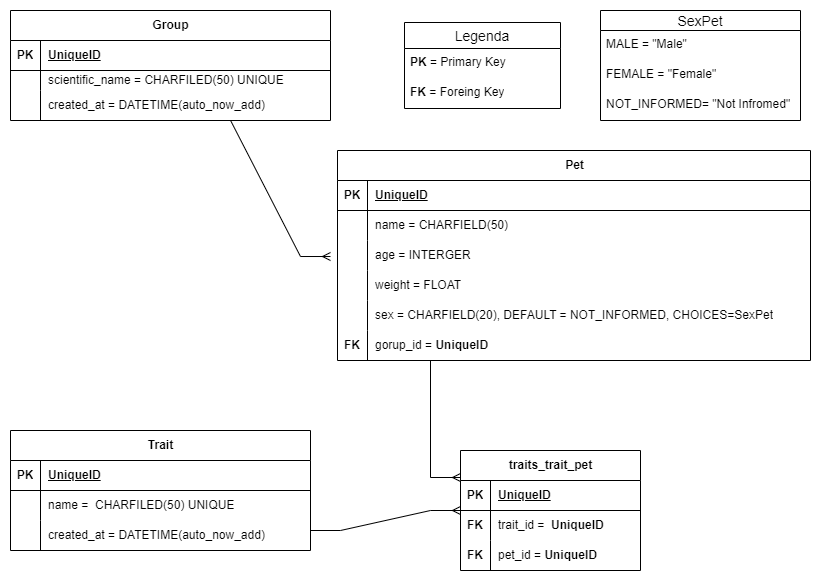

The diagram above was exported from draw.io. Its source (the exported page's mxGraphModel, read from the mxfile embedded in the PNG):
<mxGraphModel dx="1290" dy="600" grid="1" gridSize="10" guides="1" tooltips="1" connect="1" arrows="1" fold="1" page="1" pageScale="1" pageWidth="827" pageHeight="1169" math="0" shadow="0">
  <root>
    <mxCell id="0" />
    <mxCell id="1" parent="0" />
    <mxCell id="q-Ja10oGzEWBf-mvspyI-1" value="Pet" style="shape=table;startSize=30;container=1;collapsible=1;childLayout=tableLayout;fixedRows=1;rowLines=0;fontStyle=1;align=center;resizeLast=1;html=1;" vertex="1" parent="1">
      <mxGeometry x="347" y="240" width="473" height="210" as="geometry" />
    </mxCell>
    <mxCell id="q-Ja10oGzEWBf-mvspyI-2" value="" style="shape=tableRow;horizontal=0;startSize=0;swimlaneHead=0;swimlaneBody=0;fillColor=none;collapsible=0;dropTarget=0;points=[[0,0.5],[1,0.5]];portConstraint=eastwest;top=0;left=0;right=0;bottom=1;" vertex="1" parent="q-Ja10oGzEWBf-mvspyI-1">
      <mxGeometry y="30" width="473" height="30" as="geometry" />
    </mxCell>
    <mxCell id="q-Ja10oGzEWBf-mvspyI-3" value="PK" style="shape=partialRectangle;connectable=0;fillColor=none;top=0;left=0;bottom=0;right=0;fontStyle=1;overflow=hidden;whiteSpace=wrap;html=1;" vertex="1" parent="q-Ja10oGzEWBf-mvspyI-2">
      <mxGeometry width="30" height="30" as="geometry">
        <mxRectangle width="30" height="30" as="alternateBounds" />
      </mxGeometry>
    </mxCell>
    <mxCell id="q-Ja10oGzEWBf-mvspyI-4" value="UniqueID" style="shape=partialRectangle;connectable=0;fillColor=none;top=0;left=0;bottom=0;right=0;align=left;spacingLeft=6;fontStyle=5;overflow=hidden;whiteSpace=wrap;html=1;" vertex="1" parent="q-Ja10oGzEWBf-mvspyI-2">
      <mxGeometry x="30" width="443" height="30" as="geometry">
        <mxRectangle width="443" height="30" as="alternateBounds" />
      </mxGeometry>
    </mxCell>
    <mxCell id="q-Ja10oGzEWBf-mvspyI-5" value="" style="shape=tableRow;horizontal=0;startSize=0;swimlaneHead=0;swimlaneBody=0;fillColor=none;collapsible=0;dropTarget=0;points=[[0,0.5],[1,0.5]];portConstraint=eastwest;top=0;left=0;right=0;bottom=0;" vertex="1" parent="q-Ja10oGzEWBf-mvspyI-1">
      <mxGeometry y="60" width="473" height="30" as="geometry" />
    </mxCell>
    <mxCell id="q-Ja10oGzEWBf-mvspyI-6" value="" style="shape=partialRectangle;connectable=0;fillColor=none;top=0;left=0;bottom=0;right=0;editable=1;overflow=hidden;whiteSpace=wrap;html=1;" vertex="1" parent="q-Ja10oGzEWBf-mvspyI-5">
      <mxGeometry width="30" height="30" as="geometry">
        <mxRectangle width="30" height="30" as="alternateBounds" />
      </mxGeometry>
    </mxCell>
    <mxCell id="q-Ja10oGzEWBf-mvspyI-7" value="name = CHARFIELD(50)" style="shape=partialRectangle;connectable=0;fillColor=none;top=0;left=0;bottom=0;right=0;align=left;spacingLeft=6;overflow=hidden;whiteSpace=wrap;html=1;" vertex="1" parent="q-Ja10oGzEWBf-mvspyI-5">
      <mxGeometry x="30" width="443" height="30" as="geometry">
        <mxRectangle width="443" height="30" as="alternateBounds" />
      </mxGeometry>
    </mxCell>
    <mxCell id="q-Ja10oGzEWBf-mvspyI-8" value="" style="shape=tableRow;horizontal=0;startSize=0;swimlaneHead=0;swimlaneBody=0;fillColor=none;collapsible=0;dropTarget=0;points=[[0,0.5],[1,0.5]];portConstraint=eastwest;top=0;left=0;right=0;bottom=0;" vertex="1" parent="q-Ja10oGzEWBf-mvspyI-1">
      <mxGeometry y="90" width="473" height="30" as="geometry" />
    </mxCell>
    <mxCell id="q-Ja10oGzEWBf-mvspyI-9" value="" style="shape=partialRectangle;connectable=0;fillColor=none;top=0;left=0;bottom=0;right=0;editable=1;overflow=hidden;whiteSpace=wrap;html=1;" vertex="1" parent="q-Ja10oGzEWBf-mvspyI-8">
      <mxGeometry width="30" height="30" as="geometry">
        <mxRectangle width="30" height="30" as="alternateBounds" />
      </mxGeometry>
    </mxCell>
    <mxCell id="q-Ja10oGzEWBf-mvspyI-10" value="age = INTERGER" style="shape=partialRectangle;connectable=0;fillColor=none;top=0;left=0;bottom=0;right=0;align=left;spacingLeft=6;overflow=hidden;whiteSpace=wrap;html=1;" vertex="1" parent="q-Ja10oGzEWBf-mvspyI-8">
      <mxGeometry x="30" width="443" height="30" as="geometry">
        <mxRectangle width="443" height="30" as="alternateBounds" />
      </mxGeometry>
    </mxCell>
    <mxCell id="q-Ja10oGzEWBf-mvspyI-11" value="" style="shape=tableRow;horizontal=0;startSize=0;swimlaneHead=0;swimlaneBody=0;fillColor=none;collapsible=0;dropTarget=0;points=[[0,0.5],[1,0.5]];portConstraint=eastwest;top=0;left=0;right=0;bottom=0;" vertex="1" parent="q-Ja10oGzEWBf-mvspyI-1">
      <mxGeometry y="120" width="473" height="30" as="geometry" />
    </mxCell>
    <mxCell id="q-Ja10oGzEWBf-mvspyI-12" value="" style="shape=partialRectangle;connectable=0;fillColor=none;top=0;left=0;bottom=0;right=0;editable=1;overflow=hidden;whiteSpace=wrap;html=1;" vertex="1" parent="q-Ja10oGzEWBf-mvspyI-11">
      <mxGeometry width="30" height="30" as="geometry">
        <mxRectangle width="30" height="30" as="alternateBounds" />
      </mxGeometry>
    </mxCell>
    <mxCell id="q-Ja10oGzEWBf-mvspyI-13" value="weight = FLOAT" style="shape=partialRectangle;connectable=0;fillColor=none;top=0;left=0;bottom=0;right=0;align=left;spacingLeft=6;overflow=hidden;whiteSpace=wrap;html=1;" vertex="1" parent="q-Ja10oGzEWBf-mvspyI-11">
      <mxGeometry x="30" width="443" height="30" as="geometry">
        <mxRectangle width="443" height="30" as="alternateBounds" />
      </mxGeometry>
    </mxCell>
    <mxCell id="q-Ja10oGzEWBf-mvspyI-15" style="shape=tableRow;horizontal=0;startSize=0;swimlaneHead=0;swimlaneBody=0;fillColor=none;collapsible=0;dropTarget=0;points=[[0,0.5],[1,0.5]];portConstraint=eastwest;top=0;left=0;right=0;bottom=0;" vertex="1" parent="q-Ja10oGzEWBf-mvspyI-1">
      <mxGeometry y="150" width="473" height="30" as="geometry" />
    </mxCell>
    <mxCell id="q-Ja10oGzEWBf-mvspyI-16" style="shape=partialRectangle;connectable=0;fillColor=none;top=0;left=0;bottom=0;right=0;editable=1;overflow=hidden;whiteSpace=wrap;html=1;" vertex="1" parent="q-Ja10oGzEWBf-mvspyI-15">
      <mxGeometry width="30" height="30" as="geometry">
        <mxRectangle width="30" height="30" as="alternateBounds" />
      </mxGeometry>
    </mxCell>
    <mxCell id="q-Ja10oGzEWBf-mvspyI-17" value="sex = CHARFIELD(20), DEFAULT = NOT_INFORMED, CHOICES=SexPet" style="shape=partialRectangle;connectable=0;fillColor=none;top=0;left=0;bottom=0;right=0;align=left;spacingLeft=6;overflow=hidden;whiteSpace=wrap;html=1;" vertex="1" parent="q-Ja10oGzEWBf-mvspyI-15">
      <mxGeometry x="30" width="443" height="30" as="geometry">
        <mxRectangle width="443" height="30" as="alternateBounds" />
      </mxGeometry>
    </mxCell>
    <mxCell id="q-Ja10oGzEWBf-mvspyI-35" style="shape=tableRow;horizontal=0;startSize=0;swimlaneHead=0;swimlaneBody=0;fillColor=none;collapsible=0;dropTarget=0;points=[[0,0.5],[1,0.5]];portConstraint=eastwest;top=0;left=0;right=0;bottom=0;" vertex="1" parent="q-Ja10oGzEWBf-mvspyI-1">
      <mxGeometry y="180" width="473" height="30" as="geometry" />
    </mxCell>
    <mxCell id="q-Ja10oGzEWBf-mvspyI-36" value="&lt;b&gt;FK&lt;/b&gt;" style="shape=partialRectangle;connectable=0;fillColor=none;top=0;left=0;bottom=0;right=0;editable=1;overflow=hidden;whiteSpace=wrap;html=1;" vertex="1" parent="q-Ja10oGzEWBf-mvspyI-35">
      <mxGeometry width="30" height="30" as="geometry">
        <mxRectangle width="30" height="30" as="alternateBounds" />
      </mxGeometry>
    </mxCell>
    <mxCell id="q-Ja10oGzEWBf-mvspyI-37" value="gorup_id = &lt;b&gt;UniqueID&lt;/b&gt;" style="shape=partialRectangle;connectable=0;fillColor=none;top=0;left=0;bottom=0;right=0;align=left;spacingLeft=6;overflow=hidden;whiteSpace=wrap;html=1;" vertex="1" parent="q-Ja10oGzEWBf-mvspyI-35">
      <mxGeometry x="30" width="443" height="30" as="geometry">
        <mxRectangle width="443" height="30" as="alternateBounds" />
      </mxGeometry>
    </mxCell>
    <mxCell id="q-Ja10oGzEWBf-mvspyI-18" value="SexPet" style="swimlane;fontStyle=0;childLayout=stackLayout;horizontal=1;startSize=20;horizontalStack=0;resizeParent=1;resizeParentMax=0;resizeLast=0;collapsible=1;marginBottom=0;align=center;fontSize=14;" vertex="1" parent="1">
      <mxGeometry x="610" y="100" width="200" height="110" as="geometry" />
    </mxCell>
    <mxCell id="q-Ja10oGzEWBf-mvspyI-19" value="MALE = &quot;Male&quot;" style="text;strokeColor=none;fillColor=none;spacingLeft=4;spacingRight=4;overflow=hidden;rotatable=0;points=[[0,0.5],[1,0.5]];portConstraint=eastwest;fontSize=12;whiteSpace=wrap;html=1;" vertex="1" parent="q-Ja10oGzEWBf-mvspyI-18">
      <mxGeometry y="20" width="200" height="30" as="geometry" />
    </mxCell>
    <mxCell id="q-Ja10oGzEWBf-mvspyI-20" value="FEMALE = &quot;Female&quot;" style="text;strokeColor=none;fillColor=none;spacingLeft=4;spacingRight=4;overflow=hidden;rotatable=0;points=[[0,0.5],[1,0.5]];portConstraint=eastwest;fontSize=12;whiteSpace=wrap;html=1;" vertex="1" parent="q-Ja10oGzEWBf-mvspyI-18">
      <mxGeometry y="50" width="200" height="30" as="geometry" />
    </mxCell>
    <mxCell id="q-Ja10oGzEWBf-mvspyI-21" value="NOT_INFORMED= &quot;Not Infromed&quot;" style="text;strokeColor=none;fillColor=none;spacingLeft=4;spacingRight=4;overflow=hidden;rotatable=0;points=[[0,0.5],[1,0.5]];portConstraint=eastwest;fontSize=12;whiteSpace=wrap;html=1;" vertex="1" parent="q-Ja10oGzEWBf-mvspyI-18">
      <mxGeometry y="80" width="200" height="30" as="geometry" />
    </mxCell>
    <mxCell id="q-Ja10oGzEWBf-mvspyI-22" value="Group" style="shape=table;startSize=30;container=1;collapsible=1;childLayout=tableLayout;fixedRows=1;rowLines=0;fontStyle=1;align=center;resizeLast=1;html=1;" vertex="1" parent="1">
      <mxGeometry x="20" y="100" width="320" height="110" as="geometry" />
    </mxCell>
    <mxCell id="q-Ja10oGzEWBf-mvspyI-23" value="" style="shape=tableRow;horizontal=0;startSize=0;swimlaneHead=0;swimlaneBody=0;fillColor=none;collapsible=0;dropTarget=0;points=[[0,0.5],[1,0.5]];portConstraint=eastwest;top=0;left=0;right=0;bottom=1;" vertex="1" parent="q-Ja10oGzEWBf-mvspyI-22">
      <mxGeometry y="30" width="320" height="30" as="geometry" />
    </mxCell>
    <mxCell id="q-Ja10oGzEWBf-mvspyI-24" value="PK" style="shape=partialRectangle;connectable=0;fillColor=none;top=0;left=0;bottom=0;right=0;fontStyle=1;overflow=hidden;whiteSpace=wrap;html=1;" vertex="1" parent="q-Ja10oGzEWBf-mvspyI-23">
      <mxGeometry width="30" height="30" as="geometry">
        <mxRectangle width="30" height="30" as="alternateBounds" />
      </mxGeometry>
    </mxCell>
    <mxCell id="q-Ja10oGzEWBf-mvspyI-25" value="UniqueID" style="shape=partialRectangle;connectable=0;fillColor=none;top=0;left=0;bottom=0;right=0;align=left;spacingLeft=6;fontStyle=5;overflow=hidden;whiteSpace=wrap;html=1;" vertex="1" parent="q-Ja10oGzEWBf-mvspyI-23">
      <mxGeometry x="30" width="290" height="30" as="geometry">
        <mxRectangle width="290" height="30" as="alternateBounds" />
      </mxGeometry>
    </mxCell>
    <mxCell id="q-Ja10oGzEWBf-mvspyI-26" value="" style="shape=tableRow;horizontal=0;startSize=0;swimlaneHead=0;swimlaneBody=0;fillColor=none;collapsible=0;dropTarget=0;points=[[0,0.5],[1,0.5]];portConstraint=eastwest;top=0;left=0;right=0;bottom=0;" vertex="1" parent="q-Ja10oGzEWBf-mvspyI-22">
      <mxGeometry y="60" width="320" height="20" as="geometry" />
    </mxCell>
    <mxCell id="q-Ja10oGzEWBf-mvspyI-27" value="" style="shape=partialRectangle;connectable=0;fillColor=none;top=0;left=0;bottom=0;right=0;editable=1;overflow=hidden;whiteSpace=wrap;html=1;" vertex="1" parent="q-Ja10oGzEWBf-mvspyI-26">
      <mxGeometry width="30" height="20" as="geometry">
        <mxRectangle width="30" height="20" as="alternateBounds" />
      </mxGeometry>
    </mxCell>
    <mxCell id="q-Ja10oGzEWBf-mvspyI-28" value="scientific_name = CHARFILED(50) UNIQUE" style="shape=partialRectangle;connectable=0;fillColor=none;top=0;left=0;bottom=0;right=0;align=left;spacingLeft=6;overflow=hidden;whiteSpace=wrap;html=1;" vertex="1" parent="q-Ja10oGzEWBf-mvspyI-26">
      <mxGeometry x="30" width="290" height="20" as="geometry">
        <mxRectangle width="290" height="20" as="alternateBounds" />
      </mxGeometry>
    </mxCell>
    <mxCell id="q-Ja10oGzEWBf-mvspyI-29" value="" style="shape=tableRow;horizontal=0;startSize=0;swimlaneHead=0;swimlaneBody=0;fillColor=none;collapsible=0;dropTarget=0;points=[[0,0.5],[1,0.5]];portConstraint=eastwest;top=0;left=0;right=0;bottom=0;" vertex="1" parent="q-Ja10oGzEWBf-mvspyI-22">
      <mxGeometry y="80" width="320" height="30" as="geometry" />
    </mxCell>
    <mxCell id="q-Ja10oGzEWBf-mvspyI-30" value="" style="shape=partialRectangle;connectable=0;fillColor=none;top=0;left=0;bottom=0;right=0;editable=1;overflow=hidden;whiteSpace=wrap;html=1;" vertex="1" parent="q-Ja10oGzEWBf-mvspyI-29">
      <mxGeometry width="30" height="30" as="geometry">
        <mxRectangle width="30" height="30" as="alternateBounds" />
      </mxGeometry>
    </mxCell>
    <mxCell id="q-Ja10oGzEWBf-mvspyI-31" value="created_at = DATETIME(auto_now_add)" style="shape=partialRectangle;connectable=0;fillColor=none;top=0;left=0;bottom=0;right=0;align=left;spacingLeft=6;overflow=hidden;whiteSpace=wrap;html=1;" vertex="1" parent="q-Ja10oGzEWBf-mvspyI-29">
      <mxGeometry x="30" width="290" height="30" as="geometry">
        <mxRectangle width="290" height="30" as="alternateBounds" />
      </mxGeometry>
    </mxCell>
    <mxCell id="q-Ja10oGzEWBf-mvspyI-38" value="" style="edgeStyle=entityRelationEdgeStyle;fontSize=12;html=1;endArrow=ERmany;rounded=0;exitX=0.594;exitY=1.133;exitDx=0;exitDy=0;exitPerimeter=0;" edge="1" parent="1">
      <mxGeometry width="100" height="100" relative="1" as="geometry">
        <mxPoint x="210.07999999999993" y="210" as="sourcePoint" />
        <mxPoint x="340" y="346.01" as="targetPoint" />
        <Array as="points">
          <mxPoint x="250" y="216.01" />
          <mxPoint x="230" y="256.01" />
          <mxPoint x="210" y="276.01" />
          <mxPoint x="230" y="266.01" />
          <mxPoint x="200" y="276.01" />
        </Array>
      </mxGeometry>
    </mxCell>
    <mxCell id="q-Ja10oGzEWBf-mvspyI-39" value="Trait" style="shape=table;startSize=30;container=1;collapsible=1;childLayout=tableLayout;fixedRows=1;rowLines=0;fontStyle=1;align=center;resizeLast=1;html=1;" vertex="1" parent="1">
      <mxGeometry x="20" y="520" width="300" height="120" as="geometry" />
    </mxCell>
    <mxCell id="q-Ja10oGzEWBf-mvspyI-40" value="" style="shape=tableRow;horizontal=0;startSize=0;swimlaneHead=0;swimlaneBody=0;fillColor=none;collapsible=0;dropTarget=0;points=[[0,0.5],[1,0.5]];portConstraint=eastwest;top=0;left=0;right=0;bottom=1;" vertex="1" parent="q-Ja10oGzEWBf-mvspyI-39">
      <mxGeometry y="30" width="300" height="30" as="geometry" />
    </mxCell>
    <mxCell id="q-Ja10oGzEWBf-mvspyI-41" value="PK" style="shape=partialRectangle;connectable=0;fillColor=none;top=0;left=0;bottom=0;right=0;fontStyle=1;overflow=hidden;whiteSpace=wrap;html=1;" vertex="1" parent="q-Ja10oGzEWBf-mvspyI-40">
      <mxGeometry width="30" height="30" as="geometry">
        <mxRectangle width="30" height="30" as="alternateBounds" />
      </mxGeometry>
    </mxCell>
    <mxCell id="q-Ja10oGzEWBf-mvspyI-42" value="UniqueID" style="shape=partialRectangle;connectable=0;fillColor=none;top=0;left=0;bottom=0;right=0;align=left;spacingLeft=6;fontStyle=5;overflow=hidden;whiteSpace=wrap;html=1;" vertex="1" parent="q-Ja10oGzEWBf-mvspyI-40">
      <mxGeometry x="30" width="270" height="30" as="geometry">
        <mxRectangle width="270" height="30" as="alternateBounds" />
      </mxGeometry>
    </mxCell>
    <mxCell id="q-Ja10oGzEWBf-mvspyI-43" value="" style="shape=tableRow;horizontal=0;startSize=0;swimlaneHead=0;swimlaneBody=0;fillColor=none;collapsible=0;dropTarget=0;points=[[0,0.5],[1,0.5]];portConstraint=eastwest;top=0;left=0;right=0;bottom=0;" vertex="1" parent="q-Ja10oGzEWBf-mvspyI-39">
      <mxGeometry y="60" width="300" height="30" as="geometry" />
    </mxCell>
    <mxCell id="q-Ja10oGzEWBf-mvspyI-44" value="" style="shape=partialRectangle;connectable=0;fillColor=none;top=0;left=0;bottom=0;right=0;editable=1;overflow=hidden;whiteSpace=wrap;html=1;" vertex="1" parent="q-Ja10oGzEWBf-mvspyI-43">
      <mxGeometry width="30" height="30" as="geometry">
        <mxRectangle width="30" height="30" as="alternateBounds" />
      </mxGeometry>
    </mxCell>
    <mxCell id="q-Ja10oGzEWBf-mvspyI-45" value="name =&amp;nbsp;&amp;nbsp;CHARFILED(50) UNIQUE" style="shape=partialRectangle;connectable=0;fillColor=none;top=0;left=0;bottom=0;right=0;align=left;spacingLeft=6;overflow=hidden;whiteSpace=wrap;html=1;" vertex="1" parent="q-Ja10oGzEWBf-mvspyI-43">
      <mxGeometry x="30" width="270" height="30" as="geometry">
        <mxRectangle width="270" height="30" as="alternateBounds" />
      </mxGeometry>
    </mxCell>
    <mxCell id="q-Ja10oGzEWBf-mvspyI-46" value="" style="shape=tableRow;horizontal=0;startSize=0;swimlaneHead=0;swimlaneBody=0;fillColor=none;collapsible=0;dropTarget=0;points=[[0,0.5],[1,0.5]];portConstraint=eastwest;top=0;left=0;right=0;bottom=0;" vertex="1" parent="q-Ja10oGzEWBf-mvspyI-39">
      <mxGeometry y="90" width="300" height="30" as="geometry" />
    </mxCell>
    <mxCell id="q-Ja10oGzEWBf-mvspyI-47" value="" style="shape=partialRectangle;connectable=0;fillColor=none;top=0;left=0;bottom=0;right=0;editable=1;overflow=hidden;whiteSpace=wrap;html=1;" vertex="1" parent="q-Ja10oGzEWBf-mvspyI-46">
      <mxGeometry width="30" height="30" as="geometry">
        <mxRectangle width="30" height="30" as="alternateBounds" />
      </mxGeometry>
    </mxCell>
    <mxCell id="q-Ja10oGzEWBf-mvspyI-48" value="created_at = DATETIME(auto_now_add)" style="shape=partialRectangle;connectable=0;fillColor=none;top=0;left=0;bottom=0;right=0;align=left;spacingLeft=6;overflow=hidden;whiteSpace=wrap;html=1;" vertex="1" parent="q-Ja10oGzEWBf-mvspyI-46">
      <mxGeometry x="30" width="270" height="30" as="geometry">
        <mxRectangle width="270" height="30" as="alternateBounds" />
      </mxGeometry>
    </mxCell>
    <mxCell id="q-Ja10oGzEWBf-mvspyI-52" value="traits_trait_pet" style="shape=table;startSize=30;container=1;collapsible=1;childLayout=tableLayout;fixedRows=1;rowLines=0;fontStyle=1;align=center;resizeLast=1;html=1;" vertex="1" parent="1">
      <mxGeometry x="470" y="540" width="180" height="120" as="geometry" />
    </mxCell>
    <mxCell id="q-Ja10oGzEWBf-mvspyI-53" value="" style="shape=tableRow;horizontal=0;startSize=0;swimlaneHead=0;swimlaneBody=0;fillColor=none;collapsible=0;dropTarget=0;points=[[0,0.5],[1,0.5]];portConstraint=eastwest;top=0;left=0;right=0;bottom=1;" vertex="1" parent="q-Ja10oGzEWBf-mvspyI-52">
      <mxGeometry y="30" width="180" height="30" as="geometry" />
    </mxCell>
    <mxCell id="q-Ja10oGzEWBf-mvspyI-54" value="PK" style="shape=partialRectangle;connectable=0;fillColor=none;top=0;left=0;bottom=0;right=0;fontStyle=1;overflow=hidden;whiteSpace=wrap;html=1;" vertex="1" parent="q-Ja10oGzEWBf-mvspyI-53">
      <mxGeometry width="30" height="30" as="geometry">
        <mxRectangle width="30" height="30" as="alternateBounds" />
      </mxGeometry>
    </mxCell>
    <mxCell id="q-Ja10oGzEWBf-mvspyI-55" value="UniqueID" style="shape=partialRectangle;connectable=0;fillColor=none;top=0;left=0;bottom=0;right=0;align=left;spacingLeft=6;fontStyle=5;overflow=hidden;whiteSpace=wrap;html=1;" vertex="1" parent="q-Ja10oGzEWBf-mvspyI-53">
      <mxGeometry x="30" width="150" height="30" as="geometry">
        <mxRectangle width="150" height="30" as="alternateBounds" />
      </mxGeometry>
    </mxCell>
    <mxCell id="q-Ja10oGzEWBf-mvspyI-56" value="" style="shape=tableRow;horizontal=0;startSize=0;swimlaneHead=0;swimlaneBody=0;fillColor=none;collapsible=0;dropTarget=0;points=[[0,0.5],[1,0.5]];portConstraint=eastwest;top=0;left=0;right=0;bottom=0;" vertex="1" parent="q-Ja10oGzEWBf-mvspyI-52">
      <mxGeometry y="60" width="180" height="30" as="geometry" />
    </mxCell>
    <mxCell id="q-Ja10oGzEWBf-mvspyI-57" value="&lt;b style=&quot;border-color: var(--border-color);&quot;&gt;FK&lt;/b&gt;" style="shape=partialRectangle;connectable=0;fillColor=none;top=0;left=0;bottom=0;right=0;editable=1;overflow=hidden;whiteSpace=wrap;html=1;" vertex="1" parent="q-Ja10oGzEWBf-mvspyI-56">
      <mxGeometry width="30" height="30" as="geometry">
        <mxRectangle width="30" height="30" as="alternateBounds" />
      </mxGeometry>
    </mxCell>
    <mxCell id="q-Ja10oGzEWBf-mvspyI-58" value="trait_id =&amp;nbsp;&amp;nbsp;&lt;b style=&quot;border-color: var(--border-color);&quot;&gt;UniqueID&lt;/b&gt;" style="shape=partialRectangle;connectable=0;fillColor=none;top=0;left=0;bottom=0;right=0;align=left;spacingLeft=6;overflow=hidden;whiteSpace=wrap;html=1;" vertex="1" parent="q-Ja10oGzEWBf-mvspyI-56">
      <mxGeometry x="30" width="150" height="30" as="geometry">
        <mxRectangle width="150" height="30" as="alternateBounds" />
      </mxGeometry>
    </mxCell>
    <mxCell id="q-Ja10oGzEWBf-mvspyI-59" value="" style="shape=tableRow;horizontal=0;startSize=0;swimlaneHead=0;swimlaneBody=0;fillColor=none;collapsible=0;dropTarget=0;points=[[0,0.5],[1,0.5]];portConstraint=eastwest;top=0;left=0;right=0;bottom=0;" vertex="1" parent="q-Ja10oGzEWBf-mvspyI-52">
      <mxGeometry y="90" width="180" height="30" as="geometry" />
    </mxCell>
    <mxCell id="q-Ja10oGzEWBf-mvspyI-60" value="&lt;b style=&quot;border-color: var(--border-color);&quot;&gt;FK&lt;/b&gt;" style="shape=partialRectangle;connectable=0;fillColor=none;top=0;left=0;bottom=0;right=0;editable=1;overflow=hidden;whiteSpace=wrap;html=1;" vertex="1" parent="q-Ja10oGzEWBf-mvspyI-59">
      <mxGeometry width="30" height="30" as="geometry">
        <mxRectangle width="30" height="30" as="alternateBounds" />
      </mxGeometry>
    </mxCell>
    <mxCell id="q-Ja10oGzEWBf-mvspyI-61" value="pet_id =&amp;nbsp;&lt;b style=&quot;border-color: var(--border-color);&quot;&gt;UniqueID&lt;/b&gt;" style="shape=partialRectangle;connectable=0;fillColor=none;top=0;left=0;bottom=0;right=0;align=left;spacingLeft=6;overflow=hidden;whiteSpace=wrap;html=1;" vertex="1" parent="q-Ja10oGzEWBf-mvspyI-59">
      <mxGeometry x="30" width="150" height="30" as="geometry">
        <mxRectangle width="150" height="30" as="alternateBounds" />
      </mxGeometry>
    </mxCell>
    <mxCell id="q-Ja10oGzEWBf-mvspyI-65" value="" style="edgeStyle=entityRelationEdgeStyle;fontSize=12;html=1;endArrow=ERmany;rounded=0;" edge="1" parent="1">
      <mxGeometry width="100" height="100" relative="1" as="geometry">
        <mxPoint x="320" y="620" as="sourcePoint" />
        <mxPoint x="470" y="600" as="targetPoint" />
        <Array as="points">
          <mxPoint x="470" y="590" />
        </Array>
      </mxGeometry>
    </mxCell>
    <mxCell id="q-Ja10oGzEWBf-mvspyI-68" value="" style="edgeStyle=entityRelationEdgeStyle;fontSize=12;html=1;endArrow=ERmany;rounded=0;" edge="1" parent="1">
      <mxGeometry width="100" height="100" relative="1" as="geometry">
        <mxPoint x="410" y="450" as="sourcePoint" />
        <mxPoint x="470" y="567" as="targetPoint" />
        <Array as="points">
          <mxPoint x="450" y="450" />
          <mxPoint x="420" y="610" />
          <mxPoint x="439" y="450" />
          <mxPoint x="440" y="510" />
        </Array>
      </mxGeometry>
    </mxCell>
    <mxCell id="q-Ja10oGzEWBf-mvspyI-69" value="Legenda" style="swimlane;fontStyle=0;childLayout=stackLayout;horizontal=1;startSize=26;horizontalStack=0;resizeParent=1;resizeParentMax=0;resizeLast=0;collapsible=1;marginBottom=0;align=center;fontSize=14;" vertex="1" parent="1">
      <mxGeometry x="414" y="112" width="156" height="86" as="geometry" />
    </mxCell>
    <mxCell id="q-Ja10oGzEWBf-mvspyI-70" value="&lt;b&gt;PK&lt;/b&gt; = Primary Key" style="text;strokeColor=none;fillColor=none;spacingLeft=4;spacingRight=4;overflow=hidden;rotatable=0;points=[[0,0.5],[1,0.5]];portConstraint=eastwest;fontSize=12;whiteSpace=wrap;html=1;" vertex="1" parent="q-Ja10oGzEWBf-mvspyI-69">
      <mxGeometry y="26" width="156" height="30" as="geometry" />
    </mxCell>
    <mxCell id="q-Ja10oGzEWBf-mvspyI-71" value="&lt;b&gt;FK&lt;/b&gt; = Foreing Key" style="text;strokeColor=none;fillColor=none;spacingLeft=4;spacingRight=4;overflow=hidden;rotatable=0;points=[[0,0.5],[1,0.5]];portConstraint=eastwest;fontSize=12;whiteSpace=wrap;html=1;" vertex="1" parent="q-Ja10oGzEWBf-mvspyI-69">
      <mxGeometry y="56" width="156" height="30" as="geometry" />
    </mxCell>
  </root>
</mxGraphModel>